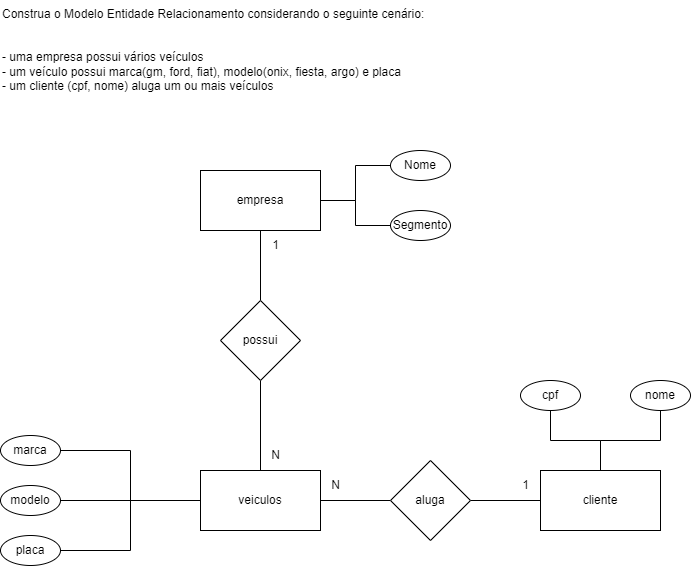

The diagram above was exported from draw.io. Its source (the exported page's mxGraphModel, read from the mxfile embedded in the PNG):
<mxGraphModel dx="1050" dy="491" grid="1" gridSize="10" guides="1" tooltips="1" connect="1" arrows="1" fold="1" page="1" pageScale="1" pageWidth="827" pageHeight="1169" math="0" shadow="0">
  <root>
    <mxCell id="0" />
    <mxCell id="1" parent="0" />
    <mxCell id="IQYrYmjDgGvEbXZzDeua-1" value="Construa o Modelo Entidade Relacionamento considerando o seguinte cenário:&#10;&#10;&#10;- uma empresa possui vários veículos&#10;- um veículo possui marca(gm, ford, fiat), modelo(onix, fiesta, argo) e placa&#10;- um cliente (cpf, nome) aluga um ou mais veículos" style="text;whiteSpace=wrap;" vertex="1" parent="1">
      <mxGeometry x="120" y="20" width="460" height="110" as="geometry" />
    </mxCell>
    <mxCell id="IQYrYmjDgGvEbXZzDeua-22" style="edgeStyle=orthogonalEdgeStyle;rounded=0;orthogonalLoop=1;jettySize=auto;html=1;entryX=0;entryY=0.5;entryDx=0;entryDy=0;endArrow=none;endFill=0;" edge="1" parent="1" source="IQYrYmjDgGvEbXZzDeua-2" target="IQYrYmjDgGvEbXZzDeua-13">
      <mxGeometry relative="1" as="geometry" />
    </mxCell>
    <mxCell id="IQYrYmjDgGvEbXZzDeua-23" style="edgeStyle=orthogonalEdgeStyle;rounded=0;orthogonalLoop=1;jettySize=auto;html=1;entryX=0;entryY=0.5;entryDx=0;entryDy=0;endArrow=none;endFill=0;" edge="1" parent="1" source="IQYrYmjDgGvEbXZzDeua-2" target="IQYrYmjDgGvEbXZzDeua-14">
      <mxGeometry relative="1" as="geometry" />
    </mxCell>
    <mxCell id="IQYrYmjDgGvEbXZzDeua-2" value="empresa" style="rounded=0;whiteSpace=wrap;html=1;" vertex="1" parent="1">
      <mxGeometry x="320" y="190" width="120" height="60" as="geometry" />
    </mxCell>
    <mxCell id="IQYrYmjDgGvEbXZzDeua-24" style="edgeStyle=orthogonalEdgeStyle;rounded=0;orthogonalLoop=1;jettySize=auto;html=1;exitX=0;exitY=0.5;exitDx=0;exitDy=0;entryX=1;entryY=0.5;entryDx=0;entryDy=0;endArrow=none;endFill=0;" edge="1" parent="1" source="IQYrYmjDgGvEbXZzDeua-3" target="IQYrYmjDgGvEbXZzDeua-16">
      <mxGeometry relative="1" as="geometry" />
    </mxCell>
    <mxCell id="IQYrYmjDgGvEbXZzDeua-25" style="edgeStyle=orthogonalEdgeStyle;rounded=0;orthogonalLoop=1;jettySize=auto;html=1;entryX=1;entryY=0.5;entryDx=0;entryDy=0;endArrow=none;endFill=0;" edge="1" parent="1" source="IQYrYmjDgGvEbXZzDeua-3" target="IQYrYmjDgGvEbXZzDeua-17">
      <mxGeometry relative="1" as="geometry" />
    </mxCell>
    <mxCell id="IQYrYmjDgGvEbXZzDeua-26" style="edgeStyle=orthogonalEdgeStyle;rounded=0;orthogonalLoop=1;jettySize=auto;html=1;entryX=1;entryY=0.5;entryDx=0;entryDy=0;endArrow=none;endFill=0;" edge="1" parent="1" source="IQYrYmjDgGvEbXZzDeua-3" target="IQYrYmjDgGvEbXZzDeua-18">
      <mxGeometry relative="1" as="geometry" />
    </mxCell>
    <mxCell id="IQYrYmjDgGvEbXZzDeua-3" value="veiculos" style="rounded=0;whiteSpace=wrap;html=1;" vertex="1" parent="1">
      <mxGeometry x="320" y="490" width="120" height="60" as="geometry" />
    </mxCell>
    <mxCell id="IQYrYmjDgGvEbXZzDeua-5" style="edgeStyle=orthogonalEdgeStyle;rounded=0;orthogonalLoop=1;jettySize=auto;html=1;entryX=0.5;entryY=1;entryDx=0;entryDy=0;endArrow=none;endFill=0;" edge="1" parent="1" source="IQYrYmjDgGvEbXZzDeua-4" target="IQYrYmjDgGvEbXZzDeua-2">
      <mxGeometry relative="1" as="geometry" />
    </mxCell>
    <mxCell id="IQYrYmjDgGvEbXZzDeua-6" value="" style="edgeStyle=orthogonalEdgeStyle;rounded=0;orthogonalLoop=1;jettySize=auto;html=1;endArrow=none;endFill=0;" edge="1" parent="1" source="IQYrYmjDgGvEbXZzDeua-4" target="IQYrYmjDgGvEbXZzDeua-3">
      <mxGeometry relative="1" as="geometry" />
    </mxCell>
    <mxCell id="IQYrYmjDgGvEbXZzDeua-4" value="possui" style="rhombus;whiteSpace=wrap;html=1;" vertex="1" parent="1">
      <mxGeometry x="340" y="320" width="80" height="80" as="geometry" />
    </mxCell>
    <mxCell id="IQYrYmjDgGvEbXZzDeua-7" value="N" style="text;html=1;align=center;verticalAlign=middle;resizable=0;points=[];autosize=1;strokeColor=none;fillColor=none;" vertex="1" parent="1">
      <mxGeometry x="380" y="460" width="30" height="30" as="geometry" />
    </mxCell>
    <mxCell id="IQYrYmjDgGvEbXZzDeua-8" value="1" style="text;html=1;align=center;verticalAlign=middle;resizable=0;points=[];autosize=1;strokeColor=none;fillColor=none;" vertex="1" parent="1">
      <mxGeometry x="380" y="250" width="30" height="30" as="geometry" />
    </mxCell>
    <mxCell id="IQYrYmjDgGvEbXZzDeua-27" style="edgeStyle=orthogonalEdgeStyle;rounded=0;orthogonalLoop=1;jettySize=auto;html=1;entryX=0.5;entryY=1;entryDx=0;entryDy=0;endArrow=none;endFill=0;" edge="1" parent="1" source="IQYrYmjDgGvEbXZzDeua-9" target="IQYrYmjDgGvEbXZzDeua-19">
      <mxGeometry relative="1" as="geometry" />
    </mxCell>
    <mxCell id="IQYrYmjDgGvEbXZzDeua-28" style="edgeStyle=orthogonalEdgeStyle;rounded=0;orthogonalLoop=1;jettySize=auto;html=1;entryX=0.5;entryY=1;entryDx=0;entryDy=0;endArrow=none;endFill=0;" edge="1" parent="1" source="IQYrYmjDgGvEbXZzDeua-9" target="IQYrYmjDgGvEbXZzDeua-21">
      <mxGeometry relative="1" as="geometry" />
    </mxCell>
    <mxCell id="IQYrYmjDgGvEbXZzDeua-9" value="cliente" style="rounded=0;whiteSpace=wrap;html=1;" vertex="1" parent="1">
      <mxGeometry x="660" y="490" width="120" height="60" as="geometry" />
    </mxCell>
    <mxCell id="IQYrYmjDgGvEbXZzDeua-11" style="edgeStyle=orthogonalEdgeStyle;rounded=0;orthogonalLoop=1;jettySize=auto;html=1;entryX=1;entryY=0.5;entryDx=0;entryDy=0;endArrow=none;endFill=0;" edge="1" parent="1" source="IQYrYmjDgGvEbXZzDeua-10" target="IQYrYmjDgGvEbXZzDeua-3">
      <mxGeometry relative="1" as="geometry" />
    </mxCell>
    <mxCell id="IQYrYmjDgGvEbXZzDeua-12" style="edgeStyle=orthogonalEdgeStyle;rounded=0;orthogonalLoop=1;jettySize=auto;html=1;endArrow=none;endFill=0;" edge="1" parent="1" source="IQYrYmjDgGvEbXZzDeua-10" target="IQYrYmjDgGvEbXZzDeua-9">
      <mxGeometry relative="1" as="geometry" />
    </mxCell>
    <mxCell id="IQYrYmjDgGvEbXZzDeua-10" value="aluga" style="rhombus;whiteSpace=wrap;html=1;" vertex="1" parent="1">
      <mxGeometry x="510" y="480" width="80" height="80" as="geometry" />
    </mxCell>
    <mxCell id="IQYrYmjDgGvEbXZzDeua-13" value="Nome" style="ellipse;whiteSpace=wrap;html=1;" vertex="1" parent="1">
      <mxGeometry x="510" y="170" width="60" height="30" as="geometry" />
    </mxCell>
    <mxCell id="IQYrYmjDgGvEbXZzDeua-14" value="Segmento" style="ellipse;whiteSpace=wrap;html=1;" vertex="1" parent="1">
      <mxGeometry x="510" y="230" width="60" height="30" as="geometry" />
    </mxCell>
    <mxCell id="IQYrYmjDgGvEbXZzDeua-16" value="marca" style="ellipse;whiteSpace=wrap;html=1;" vertex="1" parent="1">
      <mxGeometry x="120" y="455" width="60" height="30" as="geometry" />
    </mxCell>
    <mxCell id="IQYrYmjDgGvEbXZzDeua-17" value="modelo" style="ellipse;whiteSpace=wrap;html=1;" vertex="1" parent="1">
      <mxGeometry x="120" y="505" width="60" height="30" as="geometry" />
    </mxCell>
    <mxCell id="IQYrYmjDgGvEbXZzDeua-18" value="placa" style="ellipse;whiteSpace=wrap;html=1;" vertex="1" parent="1">
      <mxGeometry x="120" y="555" width="60" height="30" as="geometry" />
    </mxCell>
    <mxCell id="IQYrYmjDgGvEbXZzDeua-19" value="cpf" style="ellipse;whiteSpace=wrap;html=1;" vertex="1" parent="1">
      <mxGeometry x="640" y="400" width="60" height="30" as="geometry" />
    </mxCell>
    <mxCell id="IQYrYmjDgGvEbXZzDeua-21" value="nome" style="ellipse;whiteSpace=wrap;html=1;" vertex="1" parent="1">
      <mxGeometry x="750" y="400" width="60" height="30" as="geometry" />
    </mxCell>
    <mxCell id="IQYrYmjDgGvEbXZzDeua-30" value="1" style="text;html=1;align=center;verticalAlign=middle;resizable=0;points=[];autosize=1;strokeColor=none;fillColor=none;" vertex="1" parent="1">
      <mxGeometry x="630" y="490" width="30" height="30" as="geometry" />
    </mxCell>
    <mxCell id="IQYrYmjDgGvEbXZzDeua-31" value="N" style="text;html=1;align=center;verticalAlign=middle;resizable=0;points=[];autosize=1;strokeColor=none;fillColor=none;" vertex="1" parent="1">
      <mxGeometry x="440" y="490" width="30" height="30" as="geometry" />
    </mxCell>
  </root>
</mxGraphModel>